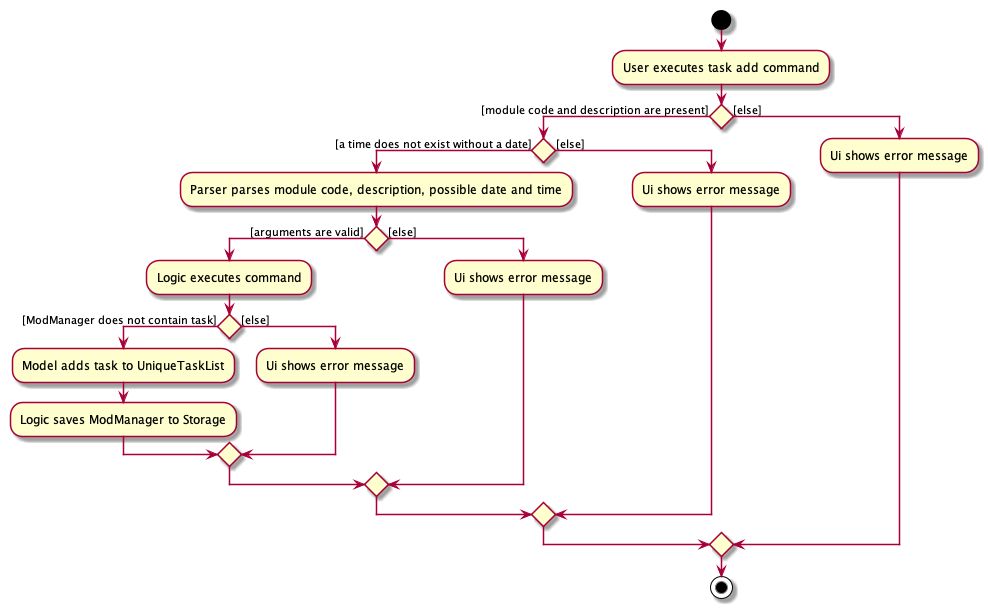

The diagram above was rendered by PlantUML. Its source (embedded in the PNG):
@startuml
start
:User executes task add command;
if () then ([module code and description are present])
    if () then ([a time does not exist without a date])
        :Parser parses module code, description, possible date and time;
        if () then ([arguments are valid])
            :Logic executes command;
                if () then ([ModManager does not contain task])
                    :Model adds task to UniqueTaskList;
                    :Logic saves ModManager to Storage;
                else ([else])
                    :Ui shows error message;
                endif
        else ([else])
            :Ui shows error message;
        endif
    else ([else])
        :Ui shows error message;
    endif
else([else])
    :Ui shows error message;
endif
stop
@enduml